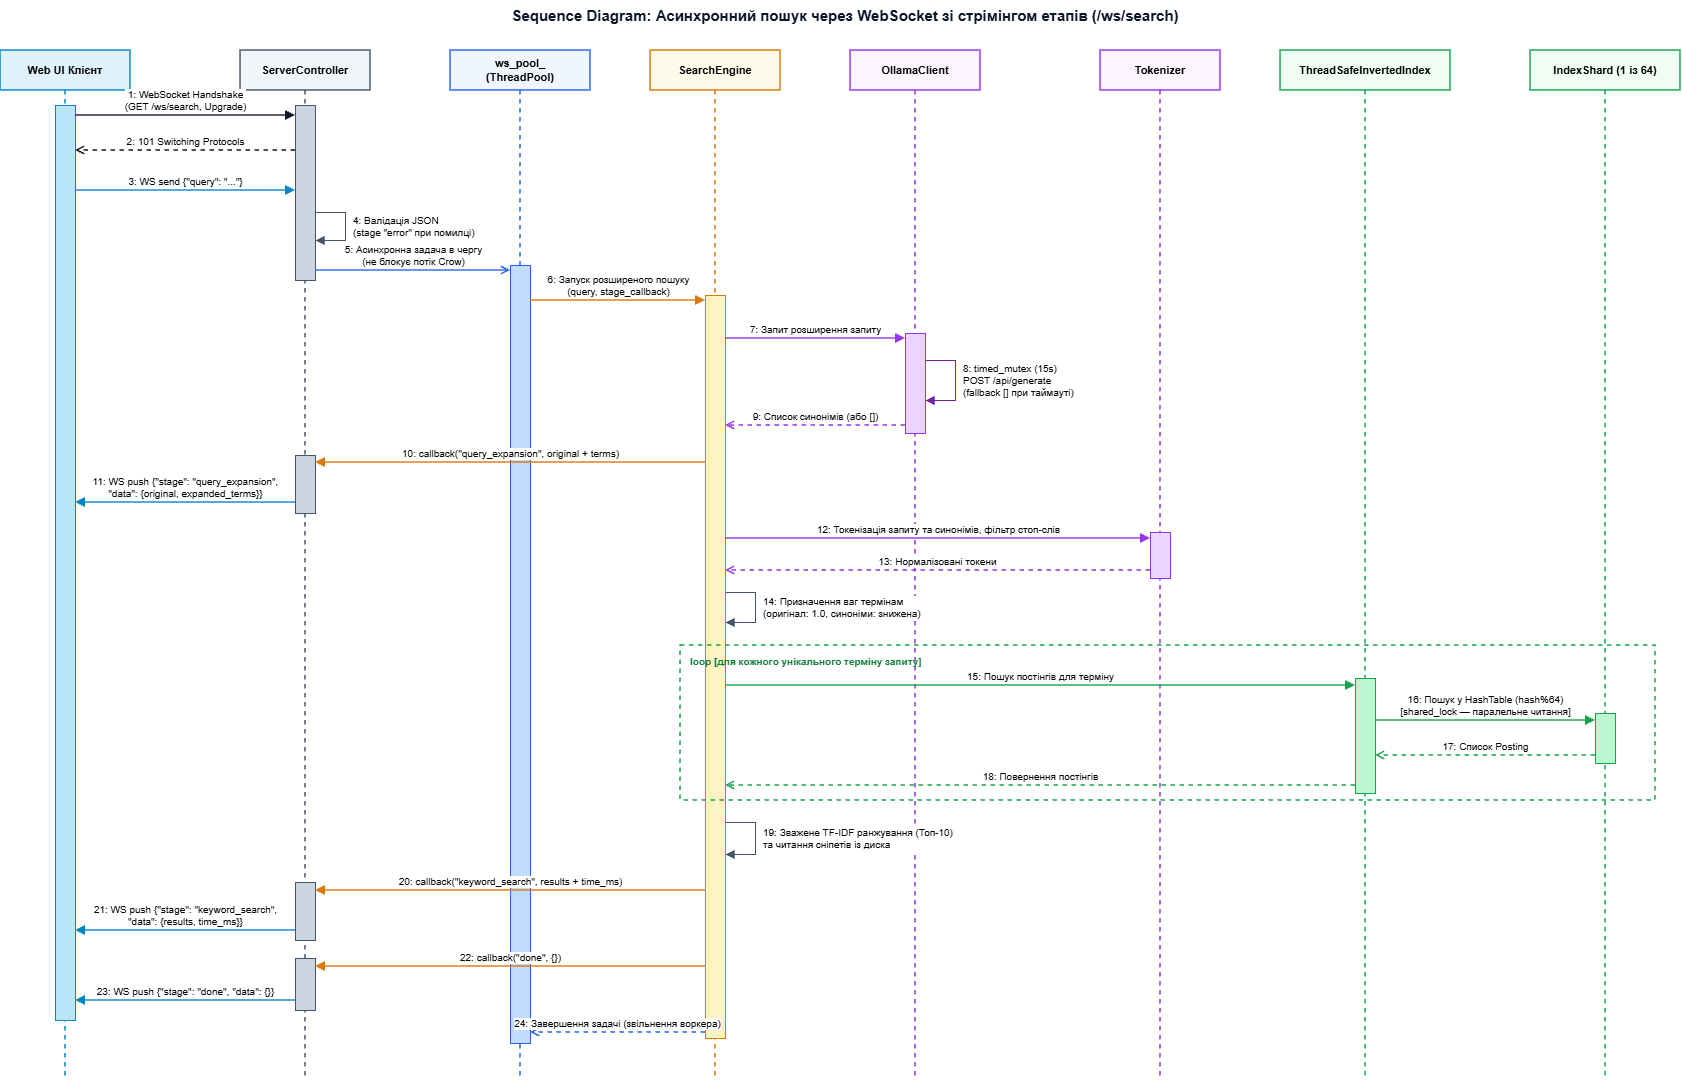

The diagram above was exported from draw.io. Its source (the exported page's mxGraphModel, read from the mxfile embedded in the PNG):
<mxGraphModel dx="1493" dy="764" grid="1" gridSize="10" guides="1" tooltips="1" connect="1" arrows="1" fold="1" page="1" pageScale="1" pageWidth="1750" pageHeight="1140" math="0" shadow="0">
  <root>
    <mxCell id="0" />
    <mxCell id="1" parent="0" />
    <mxCell id="title" parent="1" style="text;html=1;strokeColor=none;fillColor=none;align=center;verticalAlign=middle;whiteSpace=wrap;rounded=0;fontSize=15;fontStyle=1;fontColor=#0f172a;" value="Sequence Diagram: Асинхронний пошук через WebSocket зі стрімінгом етапів (/ws/search)" vertex="1">
      <mxGeometry height="30" width="1050" x="350" y="20" as="geometry" />
    </mxCell>
    <mxCell id="ll_user" parent="1" style="shape=umlLifeline;perimeter=lifelinePerimeter;whiteSpace=wrap;html=1;container=1;collapsible=0;recursiveResize=0;outlineConnect=0;fillColor=#e0f2fe;strokeColor=#0284c7;strokeWidth=1.5;fontStyle=1;fontSize=11;size=40;" value="Web UI Клієнт" vertex="1">
      <mxGeometry height="1030" width="130" x="30" y="70" as="geometry" />
    </mxCell>
    <mxCell id="act_user" parent="ll_user" style="html=1;points=[];perimeter=orthogonalPerimeter;fillColor=#bae6fd;strokeColor=#0284c7;" value="" vertex="1">
      <mxGeometry height="915" width="20" x="55" y="55" as="geometry" />
    </mxCell>
    <mxCell id="ll_ctrl" parent="1" style="shape=umlLifeline;perimeter=lifelinePerimeter;whiteSpace=wrap;html=1;container=1;collapsible=0;recursiveResize=0;outlineConnect=0;fillColor=#f1f5f9;strokeColor=#475569;strokeWidth=1.5;fontStyle=1;fontSize=11;size=40;" value="ServerController" vertex="1">
      <mxGeometry height="1030" width="130" x="270" y="70" as="geometry" />
    </mxCell>
    <mxCell id="act_ctrl_1" parent="ll_ctrl" style="html=1;points=[];perimeter=orthogonalPerimeter;fillColor=#cbd5e1;strokeColor=#475569;" value="" vertex="1">
      <mxGeometry height="175" width="20" x="55" y="55" as="geometry" />
    </mxCell>
    <mxCell id="act_ctrl_2" parent="ll_ctrl" style="html=1;points=[];perimeter=orthogonalPerimeter;fillColor=#cbd5e1;strokeColor=#475569;" value="" vertex="1">
      <mxGeometry height="58" width="20" x="55" y="405" as="geometry" />
    </mxCell>
    <mxCell id="act_ctrl_3" parent="ll_ctrl" style="html=1;points=[];perimeter=orthogonalPerimeter;fillColor=#cbd5e1;strokeColor=#475569;" value="" vertex="1">
      <mxGeometry height="58" width="20" x="55" y="832" as="geometry" />
    </mxCell>
    <mxCell id="act_ctrl_4" parent="ll_ctrl" style="html=1;points=[];perimeter=orthogonalPerimeter;fillColor=#cbd5e1;strokeColor=#475569;" value="" vertex="1">
      <mxGeometry height="52" width="20" x="55" y="908" as="geometry" />
    </mxCell>
    <mxCell id="ll_pool" parent="1" style="shape=umlLifeline;perimeter=lifelinePerimeter;whiteSpace=wrap;html=1;container=1;collapsible=0;recursiveResize=0;outlineConnect=0;fillColor=#eff6ff;strokeColor=#2563eb;strokeWidth=1.5;fontStyle=1;fontSize=11;size=40;" value="ws_pool_&lt;br&gt;(ThreadPool)" vertex="1">
      <mxGeometry height="1030" width="140" x="480" y="70" as="geometry" />
    </mxCell>
    <mxCell id="act_pool" parent="ll_pool" style="html=1;points=[];perimeter=orthogonalPerimeter;fillColor=#bfdbfe;strokeColor=#2563eb;" value="" vertex="1">
      <mxGeometry height="778" width="20" x="60" y="215" as="geometry" />
    </mxCell>
    <mxCell id="ll_eng" parent="1" style="shape=umlLifeline;perimeter=lifelinePerimeter;whiteSpace=wrap;html=1;container=1;collapsible=0;recursiveResize=0;outlineConnect=0;fillColor=#fffbeb;strokeColor=#d97706;strokeWidth=1.5;fontStyle=1;fontSize=11;size=40;" value="SearchEngine" vertex="1">
      <mxGeometry height="1030" width="130" x="680" y="70" as="geometry" />
    </mxCell>
    <mxCell id="act_eng" parent="ll_eng" style="html=1;points=[];perimeter=orthogonalPerimeter;fillColor=#fef3c7;strokeColor=#d97706;" value="" vertex="1">
      <mxGeometry height="743" width="20" x="55" y="245" as="geometry" />
    </mxCell>
    <mxCell id="ll_ollama" parent="1" style="shape=umlLifeline;perimeter=lifelinePerimeter;whiteSpace=wrap;html=1;container=1;collapsible=0;recursiveResize=0;outlineConnect=0;fillColor=#faf5ff;strokeColor=#9333ea;strokeWidth=1.5;fontStyle=1;fontSize=11;size=40;" value="OllamaClient" vertex="1">
      <mxGeometry height="1030" width="130" x="880" y="70" as="geometry" />
    </mxCell>
    <mxCell id="act_ollama" parent="ll_ollama" style="html=1;points=[];perimeter=orthogonalPerimeter;fillColor=#e9d5ff;strokeColor=#9333ea;" value="" vertex="1">
      <mxGeometry height="100" width="20" x="55" y="283" as="geometry" />
    </mxCell>
    <mxCell id="ll_tok" parent="1" style="shape=umlLifeline;perimeter=lifelinePerimeter;whiteSpace=wrap;html=1;container=1;collapsible=0;recursiveResize=0;outlineConnect=0;fillColor=#faf5ff;strokeColor=#9333ea;strokeWidth=1.5;fontStyle=1;fontSize=11;size=40;" value="Tokenizer" vertex="1">
      <mxGeometry height="1030" width="120" x="1130" y="70" as="geometry" />
    </mxCell>
    <mxCell id="act_tok" parent="ll_tok" style="html=1;points=[];perimeter=orthogonalPerimeter;fillColor=#e9d5ff;strokeColor=#9333ea;" value="" vertex="1">
      <mxGeometry height="46" width="20" x="50" y="482" as="geometry" />
    </mxCell>
    <mxCell id="ll_index" parent="1" style="shape=umlLifeline;perimeter=lifelinePerimeter;whiteSpace=wrap;html=1;container=1;collapsible=0;recursiveResize=0;outlineConnect=0;fillColor=#f0fdf4;strokeColor=#16a34a;strokeWidth=1.5;fontStyle=1;fontSize=11;size=40;" value="ThreadSafeInvertedIndex" vertex="1">
      <mxGeometry height="1030" width="170" x="1310" y="70" as="geometry" />
    </mxCell>
    <mxCell id="act_idx" parent="ll_index" style="html=1;points=[];perimeter=orthogonalPerimeter;fillColor=#bbf7d0;strokeColor=#16a34a;" value="" vertex="1">
      <mxGeometry height="115" width="20" x="75" y="628" as="geometry" />
    </mxCell>
    <mxCell id="ll_shard" parent="1" style="shape=umlLifeline;perimeter=lifelinePerimeter;whiteSpace=wrap;html=1;container=1;collapsible=0;recursiveResize=0;outlineConnect=0;fillColor=#f0fdf4;strokeColor=#16a34a;strokeWidth=1.5;fontStyle=1;fontSize=11;size=40;" value="IndexShard (1 із 64)" vertex="1">
      <mxGeometry height="1030" width="150" x="1560" y="70" as="geometry" />
    </mxCell>
    <mxCell id="act_shard" parent="ll_shard" style="html=1;points=[];perimeter=orthogonalPerimeter;fillColor=#bbf7d0;strokeColor=#16a34a;" value="" vertex="1">
      <mxGeometry height="50" width="20" x="65" y="663" as="geometry" />
    </mxCell>
    <mxCell id="frame_loop" parent="1" style="shape=rect;html=1;verticalAlign=top;fontStyle=1;whiteSpace=wrap;align=left;fillColor=none;strokeColor=#16a34a;strokeWidth=1.5;dashed=1;fontSize=10;fontColor=#15803d;spacingLeft=8;spacingTop=4;" value="loop    [для кожного унікального терміну запиту]" vertex="1">
      <mxGeometry height="155" width="975" x="710" y="665" as="geometry" />
    </mxCell>
    <mxCell id="msg1" edge="1" parent="1" style="html=1;verticalAlign=bottom;endArrow=block;rounded=0;strokeColor=#0f172a;strokeWidth=1.5;fontSize=10;" value="1: WebSocket Handshake&lt;br&gt;(GET /ws/search, Upgrade)">
      <mxGeometry relative="1" as="geometry">
        <mxPoint x="105" y="135" as="sourcePoint" />
        <mxPoint x="325" y="135" as="targetPoint" />
      </mxGeometry>
    </mxCell>
    <mxCell id="msg2" edge="1" parent="1" style="html=1;verticalAlign=bottom;endArrow=open;dashed=1;rounded=0;strokeColor=#0f172a;strokeWidth=1.5;fontSize=10;" value="2: 101 Switching Protocols">
      <mxGeometry relative="1" as="geometry">
        <mxPoint x="325" y="170" as="sourcePoint" />
        <mxPoint x="105" y="170" as="targetPoint" />
      </mxGeometry>
    </mxCell>
    <mxCell id="msg3" edge="1" parent="1" style="html=1;verticalAlign=bottom;endArrow=block;rounded=0;strokeColor=#0284c7;strokeWidth=1.5;fontSize=10;" value="3: WS send {&quot;query&quot;: &quot;...&quot;}">
      <mxGeometry relative="1" as="geometry">
        <mxPoint x="105" y="210" as="sourcePoint" />
        <mxPoint x="325" y="210" as="targetPoint" />
      </mxGeometry>
    </mxCell>
    <mxCell id="msg4" edge="1" parent="1" style="html=1;align=left;spacingLeft=6;endArrow=block;rounded=0;strokeColor=#475569;strokeWidth=1.2;fontSize=10;labelBackgroundColor=#ffffff;" value="4: Валідація JSON&lt;br&gt;(stage &quot;error&quot; при помилці)">
      <mxGeometry relative="1" as="geometry">
        <Array as="points">
          <mxPoint x="375" y="232" />
          <mxPoint x="375" y="260" />
        </Array>
        <mxPoint x="345" y="232" as="sourcePoint" />
        <mxPoint x="345" y="260" as="targetPoint" />
      </mxGeometry>
    </mxCell>
    <mxCell id="msg5" edge="1" parent="1" style="html=1;verticalAlign=bottom;endArrow=open;rounded=0;strokeColor=#2563eb;strokeWidth=1.5;fontSize=10;" value="5: Асинхронна задача в чергу&lt;br&gt;(не блокує потік Crow)">
      <mxGeometry relative="1" as="geometry">
        <mxPoint x="345" y="290" as="sourcePoint" />
        <mxPoint x="540" y="290" as="targetPoint" />
      </mxGeometry>
    </mxCell>
    <mxCell id="msg6" edge="1" parent="1" style="html=1;verticalAlign=bottom;endArrow=block;rounded=0;strokeColor=#d97706;strokeWidth=1.5;fontSize=10;" value="6: Запуск розширеного пошуку&lt;br&gt;(query, stage_callback)">
      <mxGeometry relative="1" as="geometry">
        <mxPoint x="560" y="320" as="sourcePoint" />
        <mxPoint x="735" y="320" as="targetPoint" />
      </mxGeometry>
    </mxCell>
    <mxCell id="msg7" edge="1" parent="1" style="html=1;verticalAlign=bottom;endArrow=block;rounded=0;strokeColor=#9333ea;strokeWidth=1.5;fontSize=10;" value="7: Запит розширення запиту">
      <mxGeometry relative="1" as="geometry">
        <mxPoint x="755" y="358" as="sourcePoint" />
        <mxPoint x="935" y="358" as="targetPoint" />
      </mxGeometry>
    </mxCell>
    <mxCell id="msg8" edge="1" parent="1" style="html=1;align=left;spacingLeft=6;endArrow=block;rounded=0;strokeColor=#6b21a8;strokeWidth=1.2;fontSize=10;labelBackgroundColor=#ffffff;" value="8: timed_mutex (15s)&lt;br&gt;POST /api/generate&lt;br&gt;(fallback [] при таймауті)">
      <mxGeometry relative="1" as="geometry">
        <Array as="points">
          <mxPoint x="985" y="380" />
          <mxPoint x="985" y="420" />
        </Array>
        <mxPoint x="955" y="380" as="sourcePoint" />
        <mxPoint x="955" y="420" as="targetPoint" />
      </mxGeometry>
    </mxCell>
    <mxCell id="msg9" edge="1" parent="1" style="html=1;verticalAlign=bottom;endArrow=open;dashed=1;rounded=0;strokeColor=#9333ea;strokeWidth=1.5;fontSize=10;" value="9: Список синонімів (або [])">
      <mxGeometry relative="1" as="geometry">
        <mxPoint x="935" y="445" as="sourcePoint" />
        <mxPoint x="755" y="445" as="targetPoint" />
      </mxGeometry>
    </mxCell>
    <mxCell id="msg10" edge="1" parent="1" style="html=1;verticalAlign=bottom;endArrow=block;rounded=0;strokeColor=#d97706;strokeWidth=1.5;fontSize=10;labelBackgroundColor=#ffffff;" value="10: callback(&quot;query_expansion&quot;, original + terms)">
      <mxGeometry relative="1" as="geometry">
        <mxPoint x="735" y="482" as="sourcePoint" />
        <mxPoint x="345" y="482" as="targetPoint" />
      </mxGeometry>
    </mxCell>
    <mxCell id="msg11" edge="1" parent="1" style="html=1;verticalAlign=bottom;endArrow=block;rounded=0;strokeColor=#0284c7;strokeWidth=1.5;fontSize=10;" value="11: WS push {&quot;stage&quot;: &quot;query_expansion&quot;,&lt;br&gt;&quot;data&quot;: {original, expanded_terms}}">
      <mxGeometry relative="1" as="geometry">
        <mxPoint x="325" y="522" as="sourcePoint" />
        <mxPoint x="105" y="522" as="targetPoint" />
      </mxGeometry>
    </mxCell>
    <mxCell id="msg12" edge="1" parent="1" style="html=1;verticalAlign=bottom;endArrow=block;rounded=0;strokeColor=#9333ea;strokeWidth=1.5;fontSize=10;labelBackgroundColor=#ffffff;" value="12: Токенізація запиту та синонімів, фільтр стоп-слів">
      <mxGeometry relative="1" as="geometry">
        <mxPoint x="755" y="558" as="sourcePoint" />
        <mxPoint x="1180" y="558" as="targetPoint" />
      </mxGeometry>
    </mxCell>
    <mxCell id="msg13" edge="1" parent="1" style="html=1;verticalAlign=bottom;endArrow=open;dashed=1;rounded=0;strokeColor=#9333ea;strokeWidth=1.5;fontSize=10;labelBackgroundColor=#ffffff;" value="13: Нормалізовані токени">
      <mxGeometry relative="1" as="geometry">
        <mxPoint x="1180" y="590" as="sourcePoint" />
        <mxPoint x="755" y="590" as="targetPoint" />
      </mxGeometry>
    </mxCell>
    <mxCell id="msg14" edge="1" parent="1" style="html=1;align=left;spacingLeft=6;endArrow=block;rounded=0;strokeColor=#475569;strokeWidth=1.2;fontSize=10;labelBackgroundColor=#ffffff;" value="14: Призначення ваг термінам&lt;br&gt;(оригінал: 1.0, синоніми: знижена)">
      <mxGeometry relative="1" as="geometry">
        <Array as="points">
          <mxPoint x="785" y="612" />
          <mxPoint x="785" y="642" />
        </Array>
        <mxPoint x="755" y="612" as="sourcePoint" />
        <mxPoint x="755" y="642" as="targetPoint" />
      </mxGeometry>
    </mxCell>
    <mxCell id="msg15" edge="1" parent="1" style="html=1;verticalAlign=bottom;endArrow=block;rounded=0;strokeColor=#16a34a;strokeWidth=1.5;fontSize=10;labelBackgroundColor=#ffffff;" value="15: Пошук постінгів для терміну">
      <mxGeometry relative="1" as="geometry">
        <mxPoint x="755" y="705" as="sourcePoint" />
        <mxPoint x="1385" y="705" as="targetPoint" />
      </mxGeometry>
    </mxCell>
    <mxCell id="msg16" edge="1" parent="1" style="html=1;verticalAlign=bottom;endArrow=block;rounded=0;strokeColor=#16a34a;strokeWidth=1.5;fontSize=10;" value="16: Пошук у HashTable (hash%64)&lt;br&gt;[shared_lock — паралельне читання]">
      <mxGeometry relative="1" as="geometry">
        <mxPoint x="1405" y="740" as="sourcePoint" />
        <mxPoint x="1625" y="740" as="targetPoint" />
      </mxGeometry>
    </mxCell>
    <mxCell id="msg17" edge="1" parent="1" style="html=1;verticalAlign=bottom;endArrow=open;dashed=1;rounded=0;strokeColor=#16a34a;strokeWidth=1.5;fontSize=10;" value="17: Список Posting">
      <mxGeometry relative="1" as="geometry">
        <mxPoint x="1625" y="775" as="sourcePoint" />
        <mxPoint x="1405" y="775" as="targetPoint" />
      </mxGeometry>
    </mxCell>
    <mxCell id="msg18" edge="1" parent="1" style="html=1;verticalAlign=bottom;endArrow=open;dashed=1;rounded=0;strokeColor=#16a34a;strokeWidth=1.5;fontSize=10;labelBackgroundColor=#ffffff;" value="18: Повернення постінгів">
      <mxGeometry relative="1" as="geometry">
        <mxPoint x="1385" y="805" as="sourcePoint" />
        <mxPoint x="755" y="805" as="targetPoint" />
      </mxGeometry>
    </mxCell>
    <mxCell id="msg19" edge="1" parent="1" style="html=1;align=left;spacingLeft=6;endArrow=block;rounded=0;strokeColor=#475569;strokeWidth=1.2;fontSize=10;labelBackgroundColor=#ffffff;" value="19: Зважене TF-IDF ранжування (Топ-10)&lt;br&gt;та читання сніпетів із диска">
      <mxGeometry relative="1" as="geometry">
        <Array as="points">
          <mxPoint x="785" y="842" />
          <mxPoint x="785" y="874" />
        </Array>
        <mxPoint x="755" y="842" as="sourcePoint" />
        <mxPoint x="755" y="874" as="targetPoint" />
      </mxGeometry>
    </mxCell>
    <mxCell id="msg20" edge="1" parent="1" style="html=1;verticalAlign=bottom;endArrow=block;rounded=0;strokeColor=#d97706;strokeWidth=1.5;fontSize=10;labelBackgroundColor=#ffffff;" value="20: callback(&quot;keyword_search&quot;, results + time_ms)">
      <mxGeometry relative="1" as="geometry">
        <mxPoint x="735" y="910" as="sourcePoint" />
        <mxPoint x="345" y="910" as="targetPoint" />
      </mxGeometry>
    </mxCell>
    <mxCell id="msg21" edge="1" parent="1" style="html=1;verticalAlign=bottom;endArrow=block;rounded=0;strokeColor=#0284c7;strokeWidth=1.5;fontSize=10;" value="21: WS push {&quot;stage&quot;: &quot;keyword_search&quot;,&lt;br&gt;&quot;data&quot;: {results, time_ms}}">
      <mxGeometry relative="1" as="geometry">
        <mxPoint x="325" y="950" as="sourcePoint" />
        <mxPoint x="105" y="950" as="targetPoint" />
      </mxGeometry>
    </mxCell>
    <mxCell id="msg22" edge="1" parent="1" style="html=1;verticalAlign=bottom;endArrow=block;rounded=0;strokeColor=#d97706;strokeWidth=1.5;fontSize=10;labelBackgroundColor=#ffffff;" value="22: callback(&quot;done&quot;, {})">
      <mxGeometry relative="1" as="geometry">
        <mxPoint x="735" y="986" as="sourcePoint" />
        <mxPoint x="345" y="986" as="targetPoint" />
      </mxGeometry>
    </mxCell>
    <mxCell id="msg23" edge="1" parent="1" style="html=1;verticalAlign=bottom;endArrow=block;rounded=0;strokeColor=#0284c7;strokeWidth=1.5;fontSize=10;" value="23: WS push {&quot;stage&quot;: &quot;done&quot;, &quot;data&quot;: {}}">
      <mxGeometry relative="1" as="geometry">
        <mxPoint x="325" y="1020" as="sourcePoint" />
        <mxPoint x="105" y="1020" as="targetPoint" />
      </mxGeometry>
    </mxCell>
    <mxCell id="msg24" edge="1" parent="1" style="html=1;verticalAlign=bottom;endArrow=open;dashed=1;rounded=0;strokeColor=#2563eb;strokeWidth=1.5;fontSize=10;" value="24: Завершення задачі (звільнення воркера)">
      <mxGeometry relative="1" as="geometry">
        <mxPoint x="735" y="1052" as="sourcePoint" />
        <mxPoint x="560" y="1052" as="targetPoint" />
      </mxGeometry>
    </mxCell>
  </root>
</mxGraphModel>